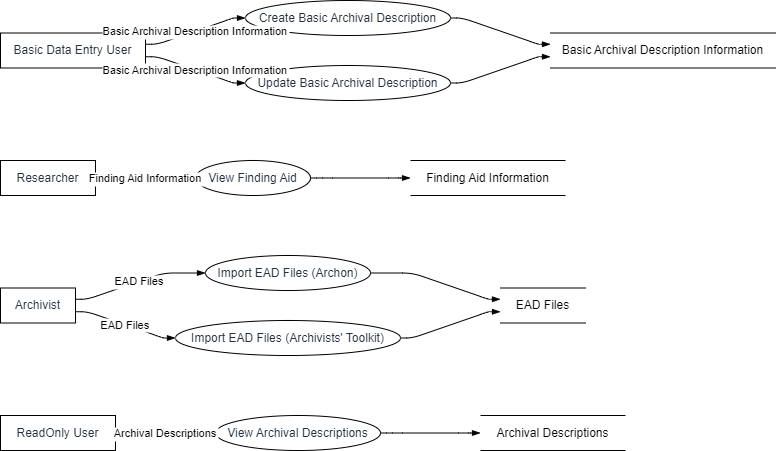

The diagram above was exported from draw.io. Its source (the exported page's mxGraphModel, read from the mxfile embedded in the PNG):
<mxGraphModel dx="794" dy="511" grid="1" gridSize="10" guides="1" tooltips="1" connect="1" arrows="1" fold="1" page="1" pageScale="1" pageWidth="827" pageHeight="1169" math="0" shadow="0">
  <root>
    <mxCell id="0" />
    <mxCell id="1" parent="0" />
    <UserObject label="Basic Data Entry User" type="externalEntity" source="" flow="" placeholders="1" id="ynC2dA4VShLEFaT-V95W-1">
      <mxCell style="shape=rectangle;whiteSpace=wrap;html=1;fillColor=#ffffff;strokeColor=#000000;align=center;verticalAlign=middle;fontColor=#232F3E;" vertex="1" parent="1">
        <mxGeometry y="32.5" width="145" height="35" as="geometry" />
      </mxCell>
    </UserObject>
    <UserObject label="Researcher" type="externalEntity" source="" flow="" placeholders="1" id="ynC2dA4VShLEFaT-V95W-2">
      <mxCell style="shape=rectangle;whiteSpace=wrap;html=1;fillColor=#ffffff;strokeColor=#000000;align=center;verticalAlign=middle;fontColor=#232F3E;" vertex="1" parent="1">
        <mxGeometry y="160" width="95" height="35" as="geometry" />
      </mxCell>
    </UserObject>
    <UserObject label="Archivist" type="externalEntity" source="" flow="" placeholders="1" id="ynC2dA4VShLEFaT-V95W-3">
      <mxCell style="shape=rectangle;whiteSpace=wrap;html=1;fillColor=#ffffff;strokeColor=#000000;align=center;verticalAlign=middle;fontColor=#232F3E;" vertex="1" parent="1">
        <mxGeometry y="287.5" width="75" height="35" as="geometry" />
      </mxCell>
    </UserObject>
    <UserObject label="ReadOnly User" type="externalEntity" source="" flow="" placeholders="1" id="ynC2dA4VShLEFaT-V95W-4">
      <mxCell style="shape=rectangle;whiteSpace=wrap;html=1;fillColor=#ffffff;strokeColor=#000000;align=center;verticalAlign=middle;fontColor=#232F3E;" vertex="1" parent="1">
        <mxGeometry y="415" width="115" height="35" as="geometry" />
      </mxCell>
    </UserObject>
    <UserObject label="Create Basic Archival Description" type="process" source="1" flow="Basic Archival Description Information" placeholders="1" id="ynC2dA4VShLEFaT-V95W-5">
      <mxCell style="shape=ellipse;perimeter=ellipsePerimeter;whiteSpace=wrap;html=1;fillColor=#ffffff;strokeColor=#000000;align=center;verticalAlign=middle;fontColor=#232F3E;" vertex="1" parent="1">
        <mxGeometry x="245" width="205" height="35" as="geometry" />
      </mxCell>
    </UserObject>
    <UserObject label="Update Basic Archival Description" type="process" source="1" flow="Basic Archival Description Information" placeholders="1" id="ynC2dA4VShLEFaT-V95W-6">
      <mxCell style="shape=ellipse;perimeter=ellipsePerimeter;whiteSpace=wrap;html=1;fillColor=#ffffff;strokeColor=#000000;align=center;verticalAlign=middle;fontColor=#232F3E;" vertex="1" parent="1">
        <mxGeometry x="245" y="65" width="205" height="35" as="geometry" />
      </mxCell>
    </UserObject>
    <UserObject label="View Finding Aid" type="process" source="2" flow="Finding Aid Information" placeholders="1" id="ynC2dA4VShLEFaT-V95W-7">
      <mxCell style="shape=ellipse;perimeter=ellipsePerimeter;whiteSpace=wrap;html=1;fillColor=#ffffff;strokeColor=#000000;align=center;verticalAlign=middle;fontColor=#232F3E;" vertex="1" parent="1">
        <mxGeometry x="195" y="160" width="115" height="35" as="geometry" />
      </mxCell>
    </UserObject>
    <UserObject label="Import EAD Files (Archon)" type="process" source="3" flow="EAD Files" placeholders="1" id="ynC2dA4VShLEFaT-V95W-8">
      <mxCell style="shape=ellipse;perimeter=ellipsePerimeter;whiteSpace=wrap;html=1;fillColor=#ffffff;strokeColor=#000000;align=center;verticalAlign=middle;fontColor=#232F3E;" vertex="1" parent="1">
        <mxGeometry x="205" y="255" width="165" height="35" as="geometry" />
      </mxCell>
    </UserObject>
    <UserObject label="Import EAD Files (Archivists' Toolkit)" type="process" source="3" flow="EAD Files" placeholders="1" id="ynC2dA4VShLEFaT-V95W-9">
      <mxCell style="shape=ellipse;perimeter=ellipsePerimeter;whiteSpace=wrap;html=1;fillColor=#ffffff;strokeColor=#000000;align=center;verticalAlign=middle;fontColor=#232F3E;" vertex="1" parent="1">
        <mxGeometry x="175" y="320" width="225" height="35" as="geometry" />
      </mxCell>
    </UserObject>
    <UserObject label="View Archival Descriptions" type="process" source="4" flow="Archival Descriptions" placeholders="1" id="ynC2dA4VShLEFaT-V95W-10">
      <mxCell style="shape=ellipse;perimeter=ellipsePerimeter;whiteSpace=wrap;html=1;fillColor=#ffffff;strokeColor=#000000;align=center;verticalAlign=middle;fontColor=#232F3E;" vertex="1" parent="1">
        <mxGeometry x="215" y="415" width="165" height="35" as="geometry" />
      </mxCell>
    </UserObject>
    <UserObject label="Basic Archival Description Information" type="dataStore" source="5,6" flow="" placeholders="1" id="ynC2dA4VShLEFaT-V95W-11">
      <mxCell style="html=1;dashed=0;whiteSpace=wrap;shape=partialRectangle;right=0;left=0;" vertex="1" parent="1">
        <mxGeometry x="550" y="32.5" width="225" height="35" as="geometry" />
      </mxCell>
    </UserObject>
    <UserObject label="Finding Aid Information" type="dataStore" source="7" flow="" placeholders="1" id="ynC2dA4VShLEFaT-V95W-12">
      <mxCell style="html=1;dashed=0;whiteSpace=wrap;shape=partialRectangle;right=0;left=0;" vertex="1" parent="1">
        <mxGeometry x="410" y="160" width="155" height="35" as="geometry" />
      </mxCell>
    </UserObject>
    <UserObject label="EAD Files" type="dataStore" source="8,9" flow="" placeholders="1" id="ynC2dA4VShLEFaT-V95W-13">
      <mxCell style="html=1;dashed=0;whiteSpace=wrap;shape=partialRectangle;right=0;left=0;" vertex="1" parent="1">
        <mxGeometry x="500" y="287.5" width="85" height="35" as="geometry" />
      </mxCell>
    </UserObject>
    <UserObject label="Archival Descriptions" type="dataStore" source="10" flow="" placeholders="1" id="ynC2dA4VShLEFaT-V95W-14">
      <mxCell style="html=1;dashed=0;whiteSpace=wrap;shape=partialRectangle;right=0;left=0;" vertex="1" parent="1">
        <mxGeometry x="480" y="415" width="145" height="35" as="geometry" />
      </mxCell>
    </UserObject>
    <mxCell id="ynC2dA4VShLEFaT-V95W-15" value="Basic Archival Description Information" style="endArrow=blockThin;endFill=1;fontSize=11;orthogonal=1;noEdgeStyle=1;" edge="1" parent="1" source="ynC2dA4VShLEFaT-V95W-1" target="ynC2dA4VShLEFaT-V95W-5">
      <mxGeometry relative="1" as="geometry">
        <Array as="points">
          <mxPoint x="157" y="43.75" />
          <mxPoint x="233" y="17.5" />
        </Array>
      </mxGeometry>
    </mxCell>
    <mxCell id="ynC2dA4VShLEFaT-V95W-16" value="Basic Archival Description Information" style="endArrow=blockThin;endFill=1;fontSize=11;orthogonal=1;noEdgeStyle=1;" edge="1" parent="1" source="ynC2dA4VShLEFaT-V95W-1" target="ynC2dA4VShLEFaT-V95W-6">
      <mxGeometry relative="1" as="geometry">
        <Array as="points">
          <mxPoint x="157" y="56.25" />
          <mxPoint x="233" y="82.5" />
        </Array>
      </mxGeometry>
    </mxCell>
    <mxCell id="ynC2dA4VShLEFaT-V95W-17" value="Finding Aid Information" style="endArrow=blockThin;endFill=1;fontSize=11;orthogonal=1;noEdgeStyle=1;" edge="1" parent="1" source="ynC2dA4VShLEFaT-V95W-2" target="ynC2dA4VShLEFaT-V95W-7">
      <mxGeometry relative="1" as="geometry">
        <Array as="points">
          <mxPoint x="107" y="177.5" />
          <mxPoint x="183" y="177.5" />
        </Array>
      </mxGeometry>
    </mxCell>
    <mxCell id="ynC2dA4VShLEFaT-V95W-18" value="EAD Files" style="endArrow=blockThin;endFill=1;fontSize=11;orthogonal=1;noEdgeStyle=1;" edge="1" parent="1" source="ynC2dA4VShLEFaT-V95W-3" target="ynC2dA4VShLEFaT-V95W-8">
      <mxGeometry relative="1" as="geometry">
        <Array as="points">
          <mxPoint x="87" y="298.75" />
          <mxPoint x="163" y="272.5" />
        </Array>
      </mxGeometry>
    </mxCell>
    <mxCell id="ynC2dA4VShLEFaT-V95W-19" value="EAD Files" style="endArrow=blockThin;endFill=1;fontSize=11;orthogonal=1;noEdgeStyle=1;" edge="1" parent="1" source="ynC2dA4VShLEFaT-V95W-3" target="ynC2dA4VShLEFaT-V95W-9">
      <mxGeometry relative="1" as="geometry">
        <Array as="points">
          <mxPoint x="87" y="311.25" />
          <mxPoint x="163" y="337.5" />
        </Array>
      </mxGeometry>
    </mxCell>
    <mxCell id="ynC2dA4VShLEFaT-V95W-20" value="Archival Descriptions" style="endArrow=blockThin;endFill=1;fontSize=11;orthogonal=1;noEdgeStyle=1;" edge="1" parent="1" source="ynC2dA4VShLEFaT-V95W-4" target="ynC2dA4VShLEFaT-V95W-10">
      <mxGeometry relative="1" as="geometry">
        <Array as="points">
          <mxPoint x="127" y="432.5" />
          <mxPoint x="203" y="432.5" />
        </Array>
      </mxGeometry>
    </mxCell>
    <mxCell id="ynC2dA4VShLEFaT-V95W-21" value="" style="endArrow=blockThin;endFill=1;fontSize=11;orthogonal=1;noEdgeStyle=1;" edge="1" parent="1" source="ynC2dA4VShLEFaT-V95W-5" target="ynC2dA4VShLEFaT-V95W-11">
      <mxGeometry relative="1" as="geometry">
        <Array as="points">
          <mxPoint x="462" y="17.5" />
          <mxPoint x="538" y="43.75" />
        </Array>
      </mxGeometry>
    </mxCell>
    <mxCell id="ynC2dA4VShLEFaT-V95W-22" value="" style="endArrow=blockThin;endFill=1;fontSize=11;orthogonal=1;noEdgeStyle=1;" edge="1" parent="1" source="ynC2dA4VShLEFaT-V95W-6" target="ynC2dA4VShLEFaT-V95W-11">
      <mxGeometry relative="1" as="geometry">
        <Array as="points">
          <mxPoint x="462" y="82.5" />
          <mxPoint x="538" y="56.25" />
        </Array>
      </mxGeometry>
    </mxCell>
    <mxCell id="ynC2dA4VShLEFaT-V95W-23" value="" style="endArrow=blockThin;endFill=1;fontSize=11;orthogonal=1;noEdgeStyle=1;" edge="1" parent="1" source="ynC2dA4VShLEFaT-V95W-7" target="ynC2dA4VShLEFaT-V95W-12">
      <mxGeometry relative="1" as="geometry">
        <Array as="points">
          <mxPoint x="322" y="177.5" />
          <mxPoint x="398" y="177.5" />
        </Array>
      </mxGeometry>
    </mxCell>
    <mxCell id="ynC2dA4VShLEFaT-V95W-24" value="" style="endArrow=blockThin;endFill=1;fontSize=11;orthogonal=1;noEdgeStyle=1;" edge="1" parent="1" source="ynC2dA4VShLEFaT-V95W-8" target="ynC2dA4VShLEFaT-V95W-13">
      <mxGeometry relative="1" as="geometry">
        <Array as="points">
          <mxPoint x="412" y="272.5" />
          <mxPoint x="488" y="298.75" />
        </Array>
      </mxGeometry>
    </mxCell>
    <mxCell id="ynC2dA4VShLEFaT-V95W-25" value="" style="endArrow=blockThin;endFill=1;fontSize=11;orthogonal=1;noEdgeStyle=1;" edge="1" parent="1" source="ynC2dA4VShLEFaT-V95W-9" target="ynC2dA4VShLEFaT-V95W-13">
      <mxGeometry relative="1" as="geometry">
        <Array as="points">
          <mxPoint x="412" y="337.5" />
          <mxPoint x="488" y="311.25" />
        </Array>
      </mxGeometry>
    </mxCell>
    <mxCell id="ynC2dA4VShLEFaT-V95W-26" value="" style="endArrow=blockThin;endFill=1;fontSize=11;orthogonal=1;noEdgeStyle=1;" edge="1" parent="1" source="ynC2dA4VShLEFaT-V95W-10" target="ynC2dA4VShLEFaT-V95W-14">
      <mxGeometry relative="1" as="geometry">
        <Array as="points">
          <mxPoint x="392" y="432.5" />
          <mxPoint x="468" y="432.5" />
        </Array>
      </mxGeometry>
    </mxCell>
  </root>
</mxGraphModel>